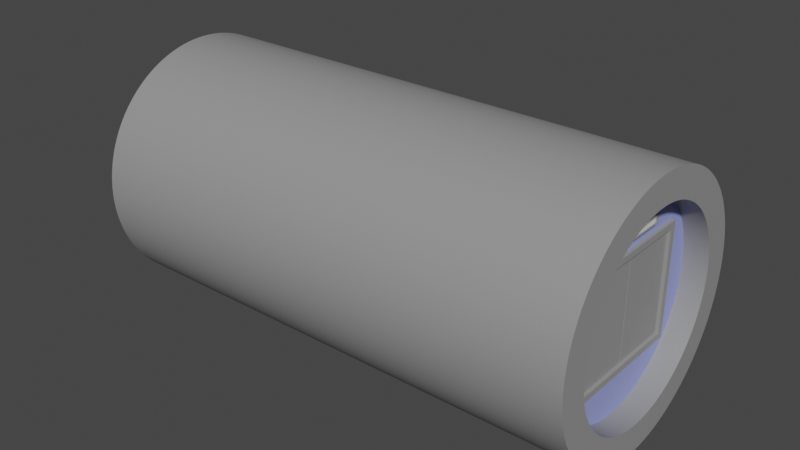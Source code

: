 # Source: Warehouse.blend  (saved by Blender 2.80.75; exported with 4.5.12 LTS)
import bpy
from mathutils import Matrix  # noqa: F401  (used for matrix-valued properties, if any)

bpy.ops.wm.read_factory_settings(use_empty=True)
scene = bpy.context.scene
scene.name = 'Scene'

# ---- collections
col_collection = bpy.data.collections.new('Collection'); scene.collection.children.link(col_collection)

# ---- materials (node trees are filled in below, after node groups)
mat_warehouseshell = bpy.data.materials.new('WarehouseShell')
mat_warehouseshell.use_transparent_shadow = False
mat_warehousefront = bpy.data.materials.new('WarehouseFront')
mat_warehousefront.use_transparent_shadow = False
mat_warehouseglass = bpy.data.materials.new('WarehouseGlass')
mat_warehouseglass.use_transparent_shadow = False

# ---- material node trees
mat_warehouseshell.use_nodes = True; mat_warehouseshell.node_tree.nodes.clear()
_N = mat_warehouseshell.node_tree.nodes; _L = mat_warehouseshell.node_tree.links
n0 = _N.new('ShaderNodeOutputMaterial'); n0.name = 'Material Output'; n0.location = (300, 300)
n1 = _N.new('ShaderNodeBsdfPrincipled'); n1.name = 'Principled BSDF'; n1.location = (10, 300)
n1.distribution = 'GGX'
n1.subsurface_method = 'BURLEY'
n1.inputs[0].default_value = (0.2957, 0.2957, 0.2957, 1.0)
n1.inputs[3].default_value = 1.45
n1.inputs[27].default_value = (0.0, 0.0, 0.0, 1.0)
n1.inputs[28].default_value = 1.0
_L.new(n1.outputs[0], n0.inputs[0])
n0.is_active_output = True
mat_warehousefront.use_nodes = True; mat_warehousefront.node_tree.nodes.clear()
_N = mat_warehousefront.node_tree.nodes; _L = mat_warehousefront.node_tree.links
n0 = _N.new('ShaderNodeOutputMaterial'); n0.name = 'Material Output'; n0.location = (300, 300)
n1 = _N.new('ShaderNodeBsdfPrincipled'); n1.name = 'Principled BSDF'; n1.location = (10, 300)
n1.distribution = 'GGX'
n1.subsurface_method = 'BURLEY'
n1.inputs[0].default_value = (0.3235, 0.3657, 0.8, 1.0)
n1.inputs[3].default_value = 1.45
n1.inputs[27].default_value = (0.0, 0.0, 0.0, 1.0)
n1.inputs[28].default_value = 1.0
_L.new(n1.outputs[0], n0.inputs[0])
n0.is_active_output = True
mat_warehouseglass.use_nodes = True; mat_warehouseglass.node_tree.nodes.clear()
_N = mat_warehouseglass.node_tree.nodes; _L = mat_warehouseglass.node_tree.links
n0 = _N.new('ShaderNodeOutputMaterial'); n0.name = 'Material Output'; n0.location = (300, 300)
n1 = _N.new('ShaderNodeBsdfPrincipled'); n1.name = 'Principled BSDF'; n1.location = (10, 300)
n1.distribution = 'GGX'
n1.subsurface_method = 'BURLEY'
n1.inputs[3].default_value = 1.45
n1.inputs[27].default_value = (0.0, 0.0, 0.0, 1.0)
n1.inputs[28].default_value = 1.0
_L.new(n1.outputs[0], n0.inputs[0])
n0.is_active_output = True

# ---- world
world_world = bpy.data.worlds.new('World'); scene.world = world_world
world_world.use_nodes = True; world_world.node_tree.nodes.clear()
_N = world_world.node_tree.nodes; _L = world_world.node_tree.links
n0 = _N.new('ShaderNodeOutputWorld'); n0.name = 'World Output'; n0.location = (300, 300)
n1 = _N.new('ShaderNodeBackground'); n1.name = 'Background'; n1.location = (10, 300)
n1.inputs[0].default_value = (0.05088, 0.05088, 0.05088, 1.0)
_L.new(n1.outputs[0], n0.inputs[0])
n0.is_active_output = True
world_world.color = (0.05088, 0.05088, 0.05088)
world_world.use_sun_shadow = False
world_world.sun_shadow_jitter_overblur = 0.0

# ---- meshes
me_cylinder = bpy.data.meshes.new('Cylinder')
me_cylinder.from_pydata([(0.0, 1.0, 1.0), (0.1951, 0.9808, 1.0), (0.3827, 0.9239, 1.0), (0.5556, 0.8315, 1.0), (0.7071, 0.7071, 1.0), (0.8315, 0.5556, 1.0), (0.9239, 0.3827, 1.0), (0.9808, 0.1951, 1.0), (1.0, 7.55e-08, 1.0), (0.9808, -0.1951, 1.0), (0.9239, -0.3827, 1.0), (0.8315, -0.5556, 1.0), (0.7071, -0.7071, 1.0), (0.5556, -0.8315, 1.0), (0.3827, -0.9239, 1.0), (0.1951, -0.9808, 1.0), (-3.258e-07, -1.0, 1.0), (-0.1951, -0.9808, 1.0), (-0.3827, -0.9239, 1.0), (-0.5556, -0.8315, 1.0), (-0.7071, -0.7071, 1.0), (-0.8315, -0.5556, 1.0), (-0.9239, -0.3827, 1.0), (-0.9808, -0.1951, 1.0), (-1.0, 9.656e-07, 1.0), (-0.9808, 0.1951, 1.0), (-0.9239, 0.3827, 1.0), (-0.8315, 0.5556, 1.0), (-0.7071, 0.7071, 1.0), (-0.5556, 0.8315, 1.0), (-0.3827, 0.9239, 1.0), (-0.1951, 0.9808, 1.0), (0.0, 1.0, 0.0), (0.1951, 0.9808, 0.0), (0.3827, 0.9239, 0.0), (0.5556, 0.8315, 0.0), (0.7071, 0.7071, 0.0), (0.8315, 0.5556, 0.0), (0.9239, 0.3827, 0.0), (0.9808, 0.1951, 0.0), (1.0, 7.55e-08, 0.0), (0.9808, -0.1951, 0.0), (0.9239, -0.3827, 0.0), (0.8315, -0.5556, 0.0), (0.7071, -0.7071, 0.0), (0.5556, -0.8315, 0.0), (0.3827, -0.9239, 0.0), (0.1951, -0.9808, 0.0), (-3.258e-07, -1.0, 0.0), (-0.1951, -0.9808, 0.0), (-0.3827, -0.9239, 0.0), (-0.5556, -0.8315, 0.0), (-0.7071, -0.7071, 0.0), (-0.8315, -0.5556, 0.0), (-0.9239, -0.3827, 0.0), (-0.9808, -0.1951, 0.0), (-1.0, 9.656e-07, 0.0), (-0.9808, 0.1951, 0.0), (-0.9239, 0.3827, 0.0), (-0.8315, 0.5556, 0.0), (-0.7071, 0.7071, 0.0), (-0.5556, 0.8315, 0.0), (-0.3827, 0.9239, 0.0), (-0.1951, 0.9808, 0.0), (3.27e-08, 0.776, 1.0), (0.1514, 0.7611, 1.0), (0.297, 0.717, 1.0), (0.4311, 0.6453, 1.0), (0.5487, 0.5487, 1.0), (0.6453, 0.4311, 1.0), (0.717, 0.297, 1.0), (0.7611, 0.1514, 1.0), (0.776, 1.276e-07, 1.0), (0.7611, -0.1514, 1.0), (0.717, -0.297, 1.0), (0.6453, -0.4311, 1.0), (0.5487, -0.5487, 1.0), (0.4311, -0.6453, 1.0), (0.297, -0.717, 1.0), (0.1514, -0.7611, 1.0), (-2.202e-07, -0.776, 1.0), (-0.1514, -0.7611, 1.0), (-0.297, -0.717, 1.0), (-0.4311, -0.6453, 1.0), (-0.5487, -0.5487, 1.0), (-0.6453, -0.4311, 1.0), (-0.717, -0.297, 1.0), (-0.7611, -0.1514, 1.0), (-0.776, 8.183e-07, 1.0), (-0.7611, 0.1514, 1.0), (-0.717, 0.297, 1.0), (-0.6453, 0.4311, 1.0), (-0.5487, 0.5487, 1.0), (-0.4311, 0.6453, 1.0), (-0.297, 0.717, 1.0), (-0.1514, 0.7611, 1.0), (0.0, 0.776, 0.9086), (0.1514, 0.7611, 0.9086), (0.297, 0.717, 0.9086), (0.4311, 0.6453, 0.9086), (0.5487, 0.5487, 0.9086), (0.6453, 0.4311, 0.9086), (0.717, 0.297, 0.9086), (0.7611, 0.1514, 0.9086), (0.776, 1.276e-07, 0.9086), (0.7611, -0.1514, 0.9086), (0.717, -0.297, 0.9086), (0.6453, -0.4311, 0.9086), (0.5487, -0.5487, 0.9086), (0.4311, -0.6453, 0.9086), (0.297, -0.717, 0.9086), (0.1514, -0.7611, 0.9086), (0.0, -0.776, 0.9086), (-0.1514, -0.7611, 0.9086), (-0.297, -0.717, 0.9086), (-0.4311, -0.6453, 0.9086), (-0.5487, -0.5487, 0.9086), (-0.6453, -0.4311, 0.9086), (-0.717, -0.297, 0.9086), (-0.7611, -0.1514, 0.9086), (-0.776, 8.183e-07, 0.9086), (-0.7611, 0.1514, 0.9086), (-0.717, 0.297, 0.9086), (-0.6453, 0.4311, 0.9086), (-0.5487, 0.5487, 0.9086), (-0.4311, 0.6453, 0.9086), (-0.297, 0.717, 0.9086), (-0.1514, 0.7611, 0.9086), (0.0, 2.98e-07, 0.9086)], [], [(32, 0, 1, 33), (33, 1, 2, 34), (34, 2, 3, 35), (35, 3, 4, 36), (36, 4, 5, 37), (37, 5, 6, 38), (38, 6, 7, 39), (39, 7, 8, 40), (40, 8, 9, 41), (41, 9, 10, 42), (42, 10, 11, 43), (43, 11, 12, 44), (44, 12, 13, 45), (45, 13, 14, 46), (46, 14, 15, 47), (47, 15, 16, 48), (48, 16, 17, 49), (49, 17, 18, 50), (50, 18, 19, 51), (51, 19, 20, 52), (52, 20, 21, 53), (53, 21, 22, 54), (54, 22, 23, 55), (55, 23, 24, 56), (56, 24, 25, 57), (57, 25, 26, 58), (58, 26, 27, 59), (59, 27, 28, 60), (60, 28, 29, 61), (61, 29, 30, 62), (62, 30, 31, 63), (63, 31, 0, 32), (16, 15, 79, 80), (3, 2, 66, 67), (30, 29, 93, 94), (17, 16, 80, 81), (4, 3, 67, 68), (31, 30, 94, 95), (18, 17, 81, 82), (5, 4, 68, 69), (0, 31, 95, 64), (19, 18, 82, 83), (6, 5, 69, 70), (20, 19, 83, 84), (7, 6, 70, 71), (21, 20, 84, 85), (8, 7, 71, 72), (22, 21, 85, 86), (9, 8, 72, 73), (23, 22, 86, 87), (10, 9, 73, 74), (24, 23, 87, 88), (11, 10, 74, 75), (25, 24, 88, 89), (12, 11, 75, 76), (26, 25, 89, 90), (13, 12, 76, 77), (1, 0, 64, 65), (27, 26, 90, 91), (14, 13, 77, 78), (28, 27, 91, 92), (15, 14, 78, 79), (2, 1, 65, 66), (29, 28, 92, 93), (92, 91, 123, 124), (79, 78, 110, 111), (66, 65, 97, 98), (93, 92, 124, 125), (80, 79, 111, 112), (67, 66, 98, 99), (94, 93, 125, 126), (81, 80, 112, 113), (68, 67, 99, 100), (95, 94, 126, 127), (82, 81, 113, 114), (69, 68, 100, 101), (64, 95, 127, 96), (83, 82, 114, 115), (70, 69, 101, 102), (84, 83, 115, 116), (71, 70, 102, 103), (85, 84, 116, 117), (72, 71, 103, 104), (86, 85, 117, 118), (73, 72, 104, 105), (87, 86, 118, 119), (74, 73, 105, 106), (88, 87, 119, 120), (75, 74, 106, 107), (89, 88, 120, 121), (76, 75, 107, 108), (90, 89, 121, 122), (77, 76, 108, 109), (91, 90, 122, 123), (78, 77, 109, 110), (65, 64, 96, 97), (127, 126, 128), (114, 113, 128), (101, 100, 128), (96, 127, 128), (115, 114, 128), (102, 101, 128), (116, 115, 128), (103, 102, 128), (117, 116, 128), (104, 103, 128), (118, 117, 128), (105, 104, 128), (119, 118, 128), (106, 105, 128), (120, 119, 128), (107, 106, 128), (121, 120, 128), (108, 107, 128), (122, 121, 128), (109, 108, 128), (123, 122, 128), (110, 109, 128), (97, 96, 128), (124, 123, 128), (111, 110, 128), (98, 97, 128), (125, 124, 128), (112, 111, 128), (99, 98, 128), (126, 125, 128), (113, 112, 128), (100, 99, 128)])
me_cylinder.polygons.foreach_set('use_smooth', [True] * 128)
me_cylinder.polygons.foreach_set('material_index', [0, 0, 0, 0, 0, 0, 0, 0, 0, 0, 0, 0, 0, 0, 0, 0, 0, 0, 0, 0, 0, 0, 0, 0, 0, 0, 0, 0, 0, 0, 0, 0, 0, 0, 0, 0, 0, 0, 0, 0, 0, 0, 0, 0, 0, 0, 0, 0, 0, 0, 0, 0, 0, 0, 0, 0, 0, 0, 0, 0, 0, 0, 0, 0, 0, 0, 0, 0, 0, 0, 0, 0, 0, 0, 0, 0, 0, 0, 0, 0, 0, 0, 0, 0, 0, 0, 0, 0, 0, 0, 0, 0, 0, 0, 0, 0, 1, 1, 1, 1, 1, 1, 1, 1, 1, 1, 1, 1, 1, 1, 1, 1, 1, 1, 1, 1, 1, 1, 1, 1, 1, 1, 1, 1, 1, 1, 1, 1])
_uv = me_cylinder.uv_layers.new(name='UVMap')
_uv.uv.foreach_set('vector', [0.7945, 0.2365, 0.7945, 1.41e-08, 0.8376, 0.0, 0.8376, 0.2365, 0.8376, 0.2365, 0.8376, 0.0, 0.8744, 0.0, 0.8744, 0.2365, 0.7945, 0.3329, 0.5297, 0.3329, 0.5297, 0.2943, 0.7945, 0.2943, 0.7945, 0.2943, 0.5297, 0.2943, 0.5297, 0.2515, 0.7945, 0.2515, 0.7945, 0.2515, 0.5297, 0.2515, 0.5297, 0.206, 0.7945, 0.206, 0.7945, 0.206, 0.5297, 0.206, 0.5297, 0.1596, 0.7945, 0.1596, 0.7945, 0.1596, 0.5297, 0.1596, 0.5297, 0.1142, 0.7945, 0.1142, 0.7945, 0.1142, 0.5297, 0.1142, 0.5297, 0.07133, 0.7945, 0.07133, 0.7945, 0.07133, 0.5297, 0.07133, 0.5297, 0.03278, 0.7945, 0.03278, 0.7945, 0.03278, 0.5297, 0.03278, 0.5297, 4.229e-08, 0.7945, 0.0, 1.0, 0.8945, 0.7352, 0.8945, 0.7352, 0.8559, 1.0, 0.8559, 1.0, 0.8559, 0.7352, 0.8559, 0.7352, 0.8131, 1.0, 0.8131, 1.0, 0.8131, 0.7352, 0.8131, 0.7352, 0.7676, 1.0, 0.7676, 1.0, 0.7676, 0.7352, 0.7676, 0.7352, 0.7212, 1.0, 0.7212, 1.0, 0.7212, 0.7352, 0.7212, 0.7352, 0.6758, 1.0, 0.6758, 1.0, 0.6758, 0.7352, 0.6758, 0.7352, 0.6329, 1.0, 0.6329, 0.9542, 4.405e-09, 0.9542, 0.2365, 0.9111, 0.2365, 0.9111, 3.524e-09, 0.9111, 3.524e-09, 0.9111, 0.2365, 0.8744, 0.2365, 0.8744, 0.0, 0.7945, 0.6329, 0.5297, 0.6329, 0.5297, 0.5944, 0.7945, 0.5944, 0.7945, 0.5944, 0.5297, 0.5944, 0.5297, 0.5515, 0.7945, 0.5515, 0.7945, 0.5515, 0.5297, 0.5515, 0.5297, 0.5061, 0.7945, 0.5061, 0.7945, 0.5061, 0.5297, 0.5061, 0.5297, 0.4597, 0.7945, 0.4597, 0.7945, 0.4597, 0.5297, 0.4597, 0.5297, 0.4142, 0.7945, 0.4142, 0.7945, 0.4142, 0.5297, 0.4142, 0.5297, 0.3714, 0.7945, 0.3714, 0.7945, 0.3714, 0.5297, 0.3714, 0.5297, 0.3329, 0.7945, 0.3329, 0.2648, 0.7673, 0.0, 0.7673, 3.157e-08, 0.7345, 0.2648, 0.7345, 0.2648, 0.7345, 3.157e-08, 0.7345, 4.735e-08, 0.696, 0.2648, 0.696, 0.2648, 0.696, 4.735e-08, 0.696, 0.0, 0.6531, 0.2648, 0.6531, 0.2648, 0.6531, 0.0, 0.6531, 1.578e-08, 0.6077, 0.2648, 0.6077, 0.2648, 0.6077, 1.578e-08, 0.6077, 3.157e-08, 0.5613, 0.2648, 0.5613, 0.2648, 0.5613, 3.157e-08, 0.5613, 1.578e-08, 0.5158, 0.2648, 0.5158, 0.2648, 0.5158, 1.578e-08, 0.5158, 1.578e-08, 0.473, 0.2648, 0.473, 0.2648, 0.473, 0.2132, 0.4685, 0.2247, 0.4165, 0.2648, 0.42, 0.1177, 0.03986, 0.1635, 0.018, 0.1862, 0.06694, 0.1506, 0.0839, 0.4283, 0.455, 0.3825, 0.4331, 0.4155, 0.3891, 0.451, 0.4061, 0.478, 0.004544, 0.5297, 0.0, 0.5297, 0.05297, 0.4896, 0.05649, 0.07757, 0.06927, 0.1177, 0.03986, 0.1506, 0.0839, 0.1195, 0.1067, 0.478, 0.4685, 0.4283, 0.455, 0.451, 0.4061, 0.4896, 0.4165, 0.4283, 0.018, 0.478, 0.004544, 0.4896, 0.05649, 0.451, 0.06694, 0.04463, 0.1051, 0.07757, 0.06927, 0.1195, 0.1067, 0.09395, 0.1345, 0.5297, 0.473, 0.478, 0.4685, 0.4896, 0.4165, 0.5297, 0.42, 0.3825, 0.03986, 0.4283, 0.018, 0.451, 0.06694, 0.4155, 0.0839, 0.02016, 0.146, 0.04463, 0.1051, 0.09395, 0.1345, 0.07496, 0.1663, 0.3424, 0.06927, 0.3825, 0.03986, 0.4155, 0.0839, 0.3843, 0.1067, 0.005089, 0.1904, 0.02016, 0.146, 0.07496, 0.1663, 0.06326, 0.2007, 0.3095, 0.1051, 0.3424, 0.06927, 0.3843, 0.1067, 0.3588, 0.1345, 0.0, 0.2365, 0.005089, 0.1904, 0.06326, 0.2007, 0.05931, 0.2365, 0.285, 0.146, 0.3095, 0.1051, 0.3588, 0.1345, 0.3398, 0.1663, 0.005089, 0.2826, 0.0, 0.2365, 0.05931, 0.2365, 0.06326, 0.2723, 0.2699, 0.1904, 0.285, 0.146, 0.3398, 0.1663, 0.3281, 0.2007, 0.02016, 0.327, 0.005089, 0.2826, 0.06326, 0.2723, 0.07496, 0.3067, 0.2648, 0.2365, 0.2699, 0.1904, 0.3281, 0.2007, 0.3241, 0.2365, 0.04463, 0.3679, 0.02016, 0.327, 0.07496, 0.3067, 0.09395, 0.3385, 0.2699, 0.2826, 0.2648, 0.2365, 0.3241, 0.2365, 0.3281, 0.2723, 0.07757, 0.4037, 0.04463, 0.3679, 0.09395, 0.3385, 0.1195, 0.3663, 0.285, 0.327, 0.2699, 0.2826, 0.3281, 0.2723, 0.3398, 0.3067, 0.1177, 0.4331, 0.07757, 0.4037, 0.1195, 0.3663, 0.1506, 0.3891, 0.2132, 0.004544, 0.2648, 0.0, 0.2648, 0.05297, 0.2247, 0.05649, 0.3095, 0.3679, 0.285, 0.327, 0.3398, 0.3067, 0.3588, 0.3385, 0.1635, 0.455, 0.1177, 0.4331, 0.1506, 0.3891, 0.1862, 0.4061, 0.3424, 0.4037, 0.3095, 0.3679, 0.3588, 0.3385, 0.3843, 0.3663, 0.2132, 0.4685, 0.1635, 0.455, 0.1862, 0.4061, 0.2247, 0.4165, 0.1635, 0.018, 0.2132, 0.004544, 0.2247, 0.05649, 0.1862, 0.06694, 0.3825, 0.4331, 0.3424, 0.4037, 0.3843, 0.3663, 0.4155, 0.3891, 0.8502, 0.3251, 0.8502, 0.2919, 0.8744, 0.2919, 0.8744, 0.3251, 0.8259, 0.4062, 0.8259, 0.3709, 0.8502, 0.3709, 0.8502, 0.4062, 0.8187, 0.2365, 0.8187, 0.2619, 0.7945, 0.2619, 0.7945, 0.2365, 0.8502, 0.3604, 0.8502, 0.3251, 0.8744, 0.3251, 0.8744, 0.3604, 0.8259, 0.4395, 0.8259, 0.4062, 0.8502, 0.4062, 0.8502, 0.4395, 0.4946, 0.5029, 0.4946, 0.473, 0.5188, 0.473, 0.5188, 0.5029, 0.8502, 0.3964, 0.8502, 0.3604, 0.8744, 0.3604, 0.8744, 0.3964, 0.7945, 0.3218, 0.7945, 0.2919, 0.8187, 0.2919, 0.8187, 0.3218, 0.4946, 0.5362, 0.4946, 0.5029, 0.5188, 0.5029, 0.5188, 0.5362, 0.8502, 0.4317, 0.8502, 0.3964, 0.8744, 0.3964, 0.8744, 0.4317, 0.4703, 0.4984, 0.4703, 0.473, 0.4946, 0.473, 0.4946, 0.4984, 0.4946, 0.5715, 0.4946, 0.5362, 0.5188, 0.5362, 0.5188, 0.5715, 0.8502, 0.4649, 0.8502, 0.4317, 0.8744, 0.4317, 0.8744, 0.4649, 0.4703, 0.5284, 0.4703, 0.4984, 0.4946, 0.4984, 0.4946, 0.5284, 0.4946, 0.6074, 0.4946, 0.5715, 0.5188, 0.5715, 0.5188, 0.6074, 0.4703, 0.5616, 0.4703, 0.5284, 0.4946, 0.5284, 0.4946, 0.5616, 0.4946, 0.6427, 0.4946, 0.6074, 0.5188, 0.6074, 0.5188, 0.6427, 0.4703, 0.5969, 0.4703, 0.5616, 0.4946, 0.5616, 0.4946, 0.5969, 0.4946, 0.676, 0.4946, 0.6427, 0.5188, 0.6427, 0.5188, 0.676, 0.4703, 0.6329, 0.4703, 0.5969, 0.4946, 0.5969, 0.4946, 0.6329, 0.4946, 0.7059, 0.4946, 0.676, 0.5188, 0.676, 0.5188, 0.7059, 0.4703, 0.6682, 0.4703, 0.6329, 0.4946, 0.6329, 0.4946, 0.6682, 0.4946, 0.7313, 0.4946, 0.7059, 0.5188, 0.7059, 0.5188, 0.7313, 0.4703, 0.7014, 0.4703, 0.6682, 0.4946, 0.6682, 0.4946, 0.7014, 0.8259, 0.2664, 0.8259, 0.2365, 0.8502, 0.2365, 0.8502, 0.2664, 0.4703, 0.7313, 0.4703, 0.7014, 0.4946, 0.7014, 0.4946, 0.7313, 0.8259, 0.2997, 0.8259, 0.2664, 0.8502, 0.2664, 0.8502, 0.2997, 0.8502, 0.2619, 0.8502, 0.2365, 0.8744, 0.2365, 0.8744, 0.2619, 0.8259, 0.3349, 0.8259, 0.2997, 0.8502, 0.2997, 0.8502, 0.3349, 0.8502, 0.2919, 0.8502, 0.2619, 0.8744, 0.2619, 0.8744, 0.2919, 0.8259, 0.3709, 0.8259, 0.3349, 0.8502, 0.3349, 0.8502, 0.3709, 0.8187, 0.2619, 0.8187, 0.2919, 0.7945, 0.2919, 0.7945, 0.2619, 0.4303, 0.8366, 0.3917, 0.8261, 0.4703, 0.6565, 0.3917, 0.487, 0.4303, 0.4765, 0.4703, 0.6565, 0.5643, 0.7145, 0.5899, 0.6867, 0.7352, 0.8165, 0.4703, 0.8401, 0.4303, 0.8366, 0.4703, 0.6565, 0.3562, 0.5039, 0.3917, 0.487, 0.4703, 0.6565, 0.5453, 0.7462, 0.5643, 0.7145, 0.7352, 0.8165, 0.325, 0.5268, 0.3562, 0.5039, 0.4703, 0.6565, 0.5336, 0.7807, 0.5453, 0.7462, 0.7352, 0.8165, 0.2995, 0.5546, 0.325, 0.5268, 0.4703, 0.6565, 0.5297, 0.8165, 0.5336, 0.7807, 0.7352, 0.8165, 0.2805, 0.5863, 0.2995, 0.5546, 0.4703, 0.6565, 0.5336, 0.8523, 0.5297, 0.8165, 0.7352, 0.8165, 0.2688, 0.6207, 0.2805, 0.5863, 0.4703, 0.6565, 0.5453, 0.8867, 0.5336, 0.8523, 0.7352, 0.8165, 0.2648, 0.6565, 0.2688, 0.6207, 0.4703, 0.6565, 0.5643, 0.9184, 0.5453, 0.8867, 0.7352, 0.8165, 0.2688, 0.6923, 0.2648, 0.6565, 0.4703, 0.6565, 0.5899, 0.9462, 0.5643, 0.9184, 0.7352, 0.8165, 0.2805, 0.7268, 0.2688, 0.6923, 0.4703, 0.6565, 0.621, 0.9691, 0.5899, 0.9462, 0.7352, 0.8165, 0.2995, 0.7585, 0.2805, 0.7268, 0.4703, 0.6565, 0.6565, 0.986, 0.621, 0.9691, 0.7352, 0.8165, 0.6951, 0.6365, 0.7352, 0.6329, 0.7352, 0.8165, 0.325, 0.7863, 0.2995, 0.7585, 0.4703, 0.6565, 0.6951, 0.9965, 0.6565, 0.986, 0.7352, 0.8165, 0.6565, 0.6469, 0.6951, 0.6365, 0.7352, 0.8165, 0.3562, 0.8091, 0.325, 0.7863, 0.4703, 0.6565, 0.7352, 1.0, 0.6951, 0.9965, 0.7352, 0.8165, 0.621, 0.6639, 0.6565, 0.6469, 0.7352, 0.8165, 0.3917, 0.8261, 0.3562, 0.8091, 0.4703, 0.6565, 0.4303, 0.4765, 0.4703, 0.473, 0.4703, 0.6565, 0.5899, 0.6867, 0.621, 0.6639, 0.7352, 0.8165])
me_cylinder.materials.append(mat_warehouseshell)
me_cylinder.materials.append(mat_warehousefront)
me_cylinder.use_remesh_preserve_volume = False
me_cylinder.use_remesh_preserve_attributes = False
me_cylinder.use_mirror_vertex_groups = False
me_cylinder.update()
me_cylinder_001 = bpy.data.meshes.new('Cylinder.001')
me_cylinder_001.from_pydata([(0.4395, -0.5175, 0.8607), (-0.4395, -0.5175, 0.8607), (0.4395, 0.5175, 0.8607), (-0.4395, 0.5175, 0.8607), (0.3919, -0.4699, 0.9237), (-0.3919, -0.4699, 0.9237), (0.3919, 0.4699, 0.9237), (-0.3919, 0.4699, 0.9237), (-0.4395, 0.5175, 0.9237), (0.4395, 0.5175, 0.9237), (0.4395, -0.5175, 0.9237), (-0.4395, -0.5175, 0.9237), (-0.3919, 0.4699, 0.9112), (0.3919, 0.4699, 0.9112), (0.3919, -0.4699, 0.9112), (-0.3919, -0.4699, 0.9112), (0.4395, 0.0, 0.8607), (-0.4395, 0.0, 0.8607), (0.4395, 0.0, 0.9237), (-0.4395, 0.0, 0.9237), (0.3919, 0.0, 0.9237), (-0.3919, 0.0, 0.9237), (0.3919, 0.0, 0.9103), (-0.3919, 0.0, 0.9103), (-0.4395, 0.008135, 0.8607), (0.4395, 0.008135, 0.9237), (0.3919, 0.007388, 0.9237), (0.3919, 0.007388, 0.9112), (0.4395, 0.008135, 0.8607), (-0.4395, 0.008135, 0.9237), (-0.3919, 0.007388, 0.9237), (-0.3919, 0.007388, 0.9112), (0.4395, -0.007425, 0.8607), (-0.4395, -0.007425, 0.9237), (-0.3919, -0.006743, 0.9237), (-0.3919, -0.006743, 0.9112), (-0.4395, -0.007425, 0.8607), (0.4395, -0.007425, 0.9237), (0.3919, -0.006743, 0.9237), (0.3919, -0.006743, 0.9112), (0.4395, -0.5175, -0.8607), (-0.4395, -0.5175, -0.8607), (0.4395, 0.5175, -0.8607), (-0.4395, 0.5175, -0.8607), (0.3919, -0.4699, -0.9237), (-0.3919, -0.4699, -0.9237), (0.3919, 0.4699, -0.9237), (-0.3919, 0.4699, -0.9237), (-0.4395, 0.5175, -0.9237), (0.4395, 0.5175, -0.9237), (0.4395, -0.5175, -0.9237), (-0.4395, -0.5175, -0.9237), (-0.3919, 0.4699, -0.9112), (0.3919, 0.4699, -0.9112), (0.3919, -0.4699, -0.9112), (-0.3919, -0.4699, -0.9112), (0.4395, 0.0, -0.8607), (-0.4395, 0.0, -0.8607), (0.4395, 0.0, -0.9237), (-0.4395, 0.0, -0.9237), (0.3919, 0.0, -0.9237), (-0.3919, 0.0, -0.9237), (0.3919, 0.0, -0.9103), (-0.3919, 0.0, -0.9103), (-0.4395, 0.008135, -0.8607), (0.4395, 0.008135, -0.9237), (0.3919, 0.007388, -0.9237), (0.3919, 0.007388, -0.9112), (0.4395, 0.008135, -0.8607), (-0.4395, 0.008135, -0.9237), (-0.3919, 0.007388, -0.9237), (-0.3919, 0.007388, -0.9112), (0.4395, -0.007425, -0.8607), (-0.4395, -0.007425, -0.9237), (-0.3919, -0.006743, -0.9237), (-0.3919, -0.006743, -0.9112), (-0.4395, -0.007425, -0.8607), (0.4395, -0.007425, -0.9237), (0.3919, -0.006743, -0.9237), (0.3919, -0.006743, -0.9112)], [], [(28, 24, 3, 2), (2, 3, 8, 9), (34, 5, 15, 35), (10, 11, 1, 0), (32, 37, 10, 0), (33, 36, 1, 11), (7, 6, 9, 8), (38, 4, 10, 37), (30, 7, 8, 29), (4, 5, 11, 10), (39, 35, 15, 14), (6, 7, 12, 13), (5, 4, 14, 15), (26, 6, 13, 27), (38, 20, 22, 39), (27, 31, 23, 22), (34, 21, 19, 33), (26, 20, 18, 25), (29, 24, 17, 19), (28, 25, 18, 16), (30, 21, 23, 31), (32, 36, 17, 16), (7, 30, 31, 12), (2, 9, 25, 28), (8, 3, 24, 29), (6, 26, 25, 9), (13, 12, 31, 27), (20, 26, 27, 22), (21, 30, 29, 19), (16, 17, 24, 28), (0, 1, 36, 32), (5, 34, 33, 11), (4, 38, 39, 14), (22, 23, 35, 39), (20, 38, 37, 18), (19, 17, 36, 33), (16, 18, 37, 32), (21, 34, 35, 23), (68, 42, 43, 64), (42, 49, 48, 43), (74, 75, 55, 45), (50, 40, 41, 51), (72, 40, 50, 77), (73, 51, 41, 76), (47, 48, 49, 46), (78, 77, 50, 44), (70, 69, 48, 47), (44, 50, 51, 45), (79, 54, 55, 75), (46, 53, 52, 47), (45, 55, 54, 44), (66, 67, 53, 46), (78, 79, 62, 60), (67, 62, 63, 71), (74, 73, 59, 61), (66, 65, 58, 60), (69, 59, 57, 64), (68, 56, 58, 65), (70, 71, 63, 61), (72, 56, 57, 76), (47, 52, 71, 70), (42, 68, 65, 49), (48, 69, 64, 43), (46, 49, 65, 66), (53, 67, 71, 52), (60, 62, 67, 66), (61, 59, 69, 70), (56, 68, 64, 57), (40, 72, 76, 41), (45, 51, 73, 74), (44, 54, 79, 78), (62, 79, 75, 63), (60, 58, 77, 78), (59, 73, 76, 57), (56, 72, 77, 58), (61, 63, 75, 74)])
_uv = me_cylinder_001.uv_layers.new(name='UVMap')
_uv.uv.foreach_set('vector', [0.3188, 0.1905, 0.6375, 0.1905, 0.6375, 0.3751, 0.3188, 0.3751, 0.6375, 1.0, 0.6375, 0.6814, 0.6604, 0.6814, 0.6604, 1.0, 0.9951, 0.1679, 0.9951, 0.0, 0.9996, 0.0, 0.9996, 0.1679, 0.9675, 0.9558, 0.9675, 0.6372, 0.9903, 0.6372, 0.9903, 0.9558, 0.9218, 0.5654, 0.9447, 0.5654, 0.9447, 0.7503, 0.9218, 0.7503, 0.9447, 0.5654, 0.9675, 0.5654, 0.9675, 0.7503, 0.9447, 0.7503, 0.6203, 0.3924, 0.336, 0.3924, 0.3188, 0.3751, 0.6375, 0.3751, 0.336, 0.5652, 0.336, 0.7331, 0.3188, 0.7503, 0.3188, 0.5654, 0.6203, 0.56, 0.6203, 0.3924, 0.6375, 0.3751, 0.6375, 0.5598, 0.336, 0.7331, 0.6203, 0.7331, 0.6375, 0.7503, 0.3188, 0.7503, 0.9218, 0.1679, 0.6375, 0.1679, 0.6375, 1.08e-08, 0.9218, 0.0, 0.6784, 0.6814, 0.6784, 0.9656, 0.6739, 0.9656, 0.6739, 0.6814, 0.6649, 0.6814, 0.6649, 0.9656, 0.6604, 0.9656, 0.6604, 0.6814, 0.9903, 0.1677, 0.9903, 0.0, 0.9948, 0.0, 0.9948, 0.1677, 0.9903, 0.1728, 0.9903, 0.1703, 0.9951, 0.1703, 0.9948, 0.1728, 0.9218, 0.173, 0.6375, 0.173, 0.6375, 0.1703, 0.9218, 0.1703, 0.6203, 0.5652, 0.6203, 0.5627, 0.6375, 0.5627, 0.6375, 0.5654, 0.336, 0.56, 0.336, 0.5627, 0.3188, 0.5627, 0.3188, 0.5598, 0.9447, 0.5598, 0.9675, 0.5598, 0.9675, 0.5627, 0.9447, 0.5627, 0.9218, 0.5598, 0.9447, 0.5598, 0.9447, 0.5627, 0.9218, 0.5627, 0.9951, 0.173, 0.9951, 0.1703, 1.0, 0.1703, 0.9996, 0.173, 0.3188, 0.1849, 0.6375, 0.1849, 0.6375, 0.1876, 0.3188, 0.1876, 0.9951, 0.3407, 0.9951, 0.173, 0.9996, 0.173, 0.9996, 0.3407, 0.9218, 0.3751, 0.9447, 0.3751, 0.9447, 0.5598, 0.9218, 0.5598, 0.9447, 0.3751, 0.9675, 0.3751, 0.9675, 0.5598, 0.9447, 0.5598, 0.336, 0.3924, 0.336, 0.56, 0.3188, 0.5598, 0.3188, 0.3751, 0.9218, 0.3407, 0.6375, 0.3407, 0.6375, 0.173, 0.9218, 0.173, 0.9903, 0.1703, 0.9903, 0.1677, 0.9948, 0.1677, 0.9951, 0.1703, 0.6203, 0.5627, 0.6203, 0.56, 0.6375, 0.5598, 0.6375, 0.5627, 0.3188, 0.1876, 0.6375, 0.1876, 0.6375, 0.1905, 0.3188, 0.1905, 0.3188, 0.0, 0.6375, 4.321e-08, 0.6375, 0.1849, 0.3188, 0.1849, 0.6203, 0.7331, 0.6203, 0.5652, 0.6375, 0.5654, 0.6375, 0.7503, 0.9903, 0.3407, 0.9903, 0.1728, 0.9948, 0.1728, 0.9948, 0.3407, 0.9218, 0.1703, 0.6375, 0.1703, 0.6375, 0.1679, 0.9218, 0.1679, 0.336, 0.5627, 0.336, 0.5652, 0.3188, 0.5654, 0.3188, 0.5627, 0.9447, 0.5627, 0.9675, 0.5627, 0.9675, 0.5654, 0.9447, 0.5654, 0.9218, 0.5627, 0.9447, 0.5627, 0.9447, 0.5654, 0.9218, 0.5654, 0.9951, 0.1703, 0.9951, 0.1679, 0.9996, 0.1679, 1.0, 0.1703, 0.0, 0.5598, 0.0, 0.3751, 0.3188, 0.3751, 0.3188, 0.5598, 0.9675, 0.0, 0.9903, 0.0, 0.9903, 0.3186, 0.9675, 0.3186, 1.0, 0.5086, 0.9955, 0.5086, 0.9955, 0.3407, 1.0, 0.3407, 0.9675, 0.3186, 0.9903, 0.3186, 0.9903, 0.6372, 0.9675, 0.6372, 0.9218, 0.1849, 0.9218, 0.0, 0.9447, 0.0, 0.9447, 0.1849, 0.9675, 0.1903, 0.9675, 0.3751, 0.9447, 0.3751, 0.9447, 0.1903, 0.3015, 0.3579, 0.3188, 0.3751, 0.0, 0.3751, 0.01723, 0.3579, 0.01723, 0.1851, 1.081e-08, 0.1849, 2.162e-08, 0.0, 0.01723, 0.01722, 0.3015, 0.1903, 0.3188, 0.1905, 0.3188, 0.3751, 0.3015, 0.3579, 0.01723, 0.01722, 2.162e-08, 0.0, 0.3188, 4.321e-08, 0.3015, 0.01722, 0.6375, 0.5086, 0.6375, 0.3407, 0.9218, 0.3407, 0.9218, 0.5086, 0.6694, 0.6814, 0.6739, 0.6814, 0.6739, 0.9656, 0.6694, 0.9656, 0.6649, 0.6814, 0.6694, 0.6814, 0.6694, 0.9656, 0.6649, 0.9656, 0.9951, 0.5084, 0.9906, 0.5084, 0.9906, 0.3407, 0.9951, 0.3407, 0.9951, 0.5135, 0.9906, 0.5135, 0.9903, 0.511, 0.9951, 0.511, 0.6375, 0.5137, 0.6375, 0.511, 0.9218, 0.511, 0.9218, 0.5137, 0.3015, 0.1851, 0.3188, 0.1849, 0.3188, 0.1876, 0.3015, 0.1876, 0.01723, 0.1903, 1.081e-08, 0.1905, 1.081e-08, 0.1876, 0.01723, 0.1876, 0.9675, 0.1846, 0.9675, 0.1876, 0.9447, 0.1876, 0.9447, 0.1846, 0.9218, 0.1905, 0.9218, 0.1876, 0.9447, 0.1876, 0.9447, 0.1905, 1.0, 0.5137, 0.9955, 0.5137, 0.9951, 0.511, 1.0, 0.511, 1.081e-08, 0.5654, 0.0, 0.5627, 0.3188, 0.5627, 0.3188, 0.5654, 1.0, 0.6814, 0.9955, 0.6814, 0.9955, 0.5137, 1.0, 0.5137, 0.9218, 0.3751, 0.9218, 0.1905, 0.9447, 0.1905, 0.9447, 0.3751, 0.9675, 0.0, 0.9675, 0.1846, 0.9447, 0.1846, 0.9447, 0.0, 0.01723, 0.3579, 0.0, 0.3751, 1.081e-08, 0.1905, 0.01723, 0.1903, 0.6375, 0.6814, 0.6375, 0.5137, 0.9218, 0.5137, 0.9218, 0.6814, 0.9951, 0.511, 0.9903, 0.511, 0.9906, 0.5084, 0.9951, 0.5084, 0.3015, 0.1876, 0.3188, 0.1876, 0.3188, 0.1905, 0.3015, 0.1903, 0.0, 0.5627, 0.0, 0.5598, 0.3188, 0.5598, 0.3188, 0.5627, 0.0, 0.7503, 1.081e-08, 0.5654, 0.3188, 0.5654, 0.3188, 0.7503, 0.3015, 0.01722, 0.3188, 4.321e-08, 0.3188, 0.1849, 0.3015, 0.1851, 0.9951, 0.6814, 0.9906, 0.6814, 0.9906, 0.5135, 0.9951, 0.5135, 0.6375, 0.511, 0.6375, 0.5086, 0.9218, 0.5086, 0.9218, 0.511, 0.01723, 0.1876, 1.081e-08, 0.1876, 1.081e-08, 0.1849, 0.01723, 0.1851, 0.9675, 0.1876, 0.9675, 0.1903, 0.9447, 0.1903, 0.9447, 0.1876, 0.9218, 0.1876, 0.9218, 0.1849, 0.9447, 0.1849, 0.9447, 0.1876, 1.0, 0.511, 0.9951, 0.511, 0.9955, 0.5086, 1.0, 0.5086])
me_cylinder_001.materials.append(mat_warehouseshell)
me_cylinder_001.use_remesh_preserve_volume = False
me_cylinder_001.use_remesh_preserve_attributes = False
me_cylinder_001.use_mirror_vertex_groups = False
me_cylinder_001.update()
me_cylinder_002 = bpy.data.meshes.new('Cylinder.002')
me_cylinder_002.from_pydata([(-0.5145, -0.2572, 0.8974), (-0.6478, -0.2572, 0.8974), (-0.5145, 0.2572, 0.8974), (-0.6478, 0.2572, 0.8974), (-0.5248, -0.2468, 0.9242), (-0.6374, -0.2468, 0.9242), (-0.5248, 0.2468, 0.9242), (-0.6374, 0.2468, 0.9242), (-0.6478, 0.2572, 0.9242), (-0.5145, 0.2572, 0.9242), (-0.5145, -0.2572, 0.9242), (-0.6478, -0.2572, 0.9242), (-0.6374, 0.2468, 0.9191), (-0.5248, 0.2468, 0.9191), (-0.5248, -0.2468, 0.9191), (-0.6374, -0.2468, 0.9191), (-0.5145, -0.2572, -0.8974), (-0.6478, -0.2572, -0.8974), (-0.5145, 0.2572, -0.8974), (-0.6478, 0.2572, -0.8974), (-0.5248, -0.2468, -0.9242), (-0.6374, -0.2468, -0.9242), (-0.5248, 0.2468, -0.9242), (-0.6374, 0.2468, -0.9242), (-0.6478, 0.2572, -0.9242), (-0.5145, 0.2572, -0.9242), (-0.5145, -0.2572, -0.9242), (-0.6478, -0.2572, -0.9242), (-0.6374, 0.2468, -0.9191), (-0.5248, 0.2468, -0.9191), (-0.5248, -0.2468, -0.9191), (-0.6374, -0.2468, -0.9191)], [], [(0, 1, 3, 2), (2, 3, 8, 9), (4, 6, 13, 14), (10, 11, 1, 0), (2, 9, 10, 0), (8, 3, 1, 11), (7, 6, 9, 8), (6, 4, 10, 9), (5, 7, 8, 11), (4, 5, 11, 10), (13, 12, 15, 14), (7, 5, 15, 12), (6, 7, 12, 13), (5, 4, 14, 15), (16, 18, 19, 17), (18, 25, 24, 19), (20, 30, 29, 22), (26, 16, 17, 27), (18, 16, 26, 25), (24, 27, 17, 19), (23, 24, 25, 22), (22, 25, 26, 20), (21, 27, 24, 23), (20, 26, 27, 21), (29, 30, 31, 28), (23, 28, 31, 21), (22, 29, 28, 23), (21, 31, 30, 20)])
me_cylinder_002.polygons.foreach_set('material_index', [0, 0, 0, 0, 0, 0, 0, 0, 0, 0, 1, 0, 0, 0, 0, 0, 0, 0, 0, 0, 0, 0, 0, 0, 1, 0, 0, 0])
_uv = me_cylinder_002.uv_layers.new(name='UVMap')
_uv.uv.foreach_set('vector', [0.1505, 0.8204, 0.0, 0.8204, 0.0, 0.0, 0.1505, 0.0, 0.6626, 1.0, 0.6626, 0.7873, 0.6929, 0.7873, 0.6929, 1.0, 0.9886, 0.7873, 0.9886, 0.0, 0.9943, 0.0, 0.9943, 0.7873, 0.6324, 1.0, 0.6324, 0.7873, 0.6626, 0.7873, 0.6626, 1.0, 0.8866, 0.8204, 0.8563, 0.8204, 0.8563, 0.0, 0.8866, 0.0, 0.947, 0.0, 0.9773, 0.0, 0.9773, 0.8204, 0.947, 0.8204, 0.4633, 0.8039, 0.5904, 0.8039, 0.6021, 0.8204, 0.4516, 0.8204, 0.5904, 0.8039, 0.5904, 0.01656, 0.6021, 0.0, 0.6021, 0.8204, 0.4633, 0.01656, 0.4633, 0.8039, 0.4516, 0.8204, 0.4516, 0.0, 0.5904, 0.01656, 0.4633, 0.01656, 0.4516, 0.0, 0.6021, 0.0, 0.8563, 0.7873, 0.7292, 0.7873, 0.7292, 2.377e-08, 0.8563, 0.0, 0.9943, 0.7873, 0.9943, 0.0, 1.0, 0.0, 1.0, 0.7873, 0.01136, 0.8204, 0.01136, 1.0, 0.005679, 1.0, 0.005679, 0.8204, 0.005679, 0.8204, 0.005679, 1.0, 0.0, 1.0, 0.0, 0.8204, 0.3011, 0.0, 0.3011, 0.8204, 0.1505, 0.8204, 0.1505, 0.0, 0.6929, 0.7873, 0.7231, 0.7873, 0.7231, 1.0, 0.6929, 1.0, 0.9886, 0.7873, 0.983, 0.7873, 0.983, 0.0, 0.9886, 0.0, 0.6324, 1.0, 0.6021, 1.0, 0.6021, 0.7873, 0.6324, 0.7873, 0.8866, 0.8204, 0.8866, 0.0, 0.9168, 0.0, 0.9168, 0.8204, 0.947, 0.0, 0.947, 0.8204, 0.9168, 0.8204, 0.9168, 0.0, 0.3128, 0.01656, 0.3011, 0.0, 0.4516, 0.0, 0.4399, 0.01656, 0.4399, 0.01656, 0.4516, 0.0, 0.4516, 0.8204, 0.4399, 0.8039, 0.3128, 0.8039, 0.3011, 0.8204, 0.3011, 0.0, 0.3128, 0.01656, 0.4399, 0.8039, 0.4516, 0.8204, 0.3011, 0.8204, 0.3128, 0.8039, 0.7292, 0.0, 0.7292, 0.7873, 0.6021, 0.7873, 0.6021, 2.377e-08, 0.983, 0.7873, 0.9773, 0.7873, 0.9773, 0.0, 0.983, 0.0, 0.01136, 0.8204, 0.01704, 0.8204, 0.01704, 1.0, 0.01136, 1.0, 0.01704, 0.8204, 0.02272, 0.8204, 0.02272, 1.0, 0.01704, 1.0])
me_cylinder_002.materials.append(mat_warehouseshell)
me_cylinder_002.materials.append(mat_warehouseglass)
me_cylinder_002.use_remesh_preserve_volume = False
me_cylinder_002.use_remesh_preserve_attributes = False
me_cylinder_002.use_mirror_vertex_groups = False
me_cylinder_002.update()

# ---- objects
ob_warehouseshell = bpy.data.objects.new('WarehouseShell', me_cylinder)
ob_warehousedoors = bpy.data.objects.new('WarehouseDoors', me_cylinder_001)
ob_warehousewindow = bpy.data.objects.new('WarehouseWindow', me_cylinder_002)

# ---- transforms, parenting, visibility, modifiers, constraints
ob_warehouseshell.location = (0.0, 0.0, 0.0)
ob_warehouseshell.rotation_euler = (-0.0, 1.571, 0.0)
ob_warehouseshell.scale = (15.0, 15.0, 30.0)
ob_warehouseshell.lineart.crease_threshold = 0.0
_m = ob_warehouseshell.modifiers.new('Mirror', 'MIRROR')
_m.use_axis = (False, False, True)
_m.use_clip = True
_m = ob_warehouseshell.modifiers.new('EdgeSplit', 'EDGE_SPLIT')
_m = ob_warehouseshell.modifiers.new('Subdivision', 'SUBSURF')
_m.uv_smooth = 'PRESERVE_CORNERS'
_m.show_only_control_edges = False
ob_warehousedoors.location = (0.0, 0.0, 0.0)
ob_warehousedoors.rotation_euler = (-0.0, 1.571, 0.0)
ob_warehousedoors.scale = (15.0, 15.0, 30.0)
ob_warehousedoors.lineart.crease_threshold = 0.0
ob_warehousewindow.location = (0.0, 0.0, 0.0)
ob_warehousewindow.rotation_euler = (-0.0, 1.571, 0.0)
ob_warehousewindow.scale = (15.0, 15.0, 30.0)
ob_warehousewindow.lineart.crease_threshold = 0.0

# ---- collection membership
col_collection.objects.link(ob_warehouseshell)
col_collection.objects.link(ob_warehousedoors)
col_collection.objects.link(ob_warehousewindow)

# ---- scene / render settings (as saved in the file)
scene.frame_start = 1; scene.frame_end = 250; scene.frame_set(1)
scene.render.engine = 'BLENDER_EEVEE_NEXT'
scene.cycles.use_denoising = False
scene.cycles.samples = 128
scene.cycles.sampling_pattern = 'TABULATED_SOBOL'
scene.cycles.use_adaptive_sampling = False
scene.cycles.use_light_tree = False
scene.view_settings.view_transform = 'Filmic'
bpy.context.view_layer.update()

# ---- added for rendering (the .blend has no active camera and no usable light): camera, sun
cam_auto = bpy.data.cameras.new('AutoCamera')
cam_auto.lens = 50.0
cam_auto.sensor_width = 36.0
cam_auto.clip_end = 1193.22
ob_auto_camera = bpy.data.objects.new('AutoCamera', cam_auto)
scene.collection.objects.link(ob_auto_camera)
ob_auto_camera.location = (67.9898, -81.5878, 54.3919)
ob_auto_camera.rotation_euler = (1.09748, -7.21219e-08, 0.694738)
scene.camera = ob_auto_camera
light_auto_sun = bpy.data.lights.new('AutoSun', 'SUN')
light_auto_sun.energy = 3.0
light_auto_sun.angle = 0.0523599
ob_auto_sun = bpy.data.objects.new('AutoSun', light_auto_sun)
scene.collection.objects.link(ob_auto_sun)
ob_auto_sun.rotation_euler = (0.872665, 0.174533, 0.523599)
bpy.context.view_layer.update()
